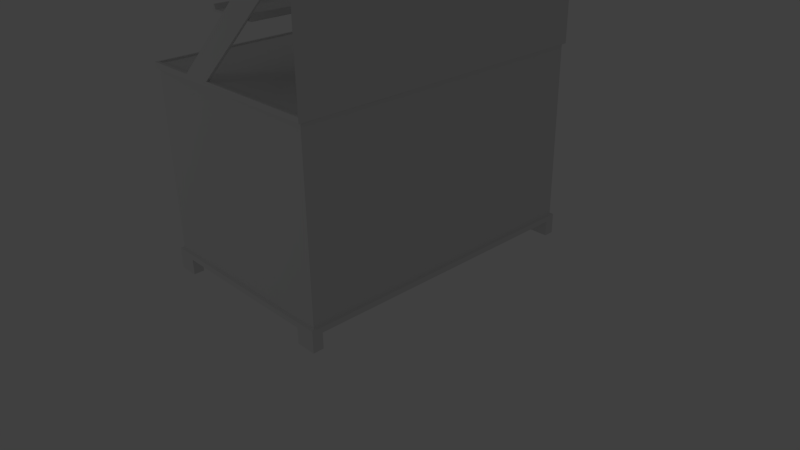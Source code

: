 # Source: Funfair_1.blend  (saved by Blender 2.75.0; exported with 4.5.12 LTS)
import bpy
from mathutils import Matrix  # noqa: F401  (used for matrix-valued properties, if any)

bpy.ops.wm.read_factory_settings(use_empty=True)
scene = bpy.context.scene
scene.name = 'Scene'

# ---- collections
col_collection_1 = bpy.data.collections.new('Collection 1'); scene.collection.children.link(col_collection_1)

# ---- materials (node trees are filled in below, after node groups)
mat_material = bpy.data.materials.new('Material')
mat_material.alpha_threshold = 0.0
mat_material.use_transparent_shadow = False
mat_material.roughness = 0.5
mat_material.line_color = (0.0, 0.0, 0.0, 1.0)

# ---- material node trees

# ---- world
world_world = bpy.data.worlds.new('World'); scene.world = world_world
world_world.color = (0.05088, 0.05088, 0.05088)
world_world.use_sun_shadow = False
world_world.sun_shadow_jitter_overblur = 0.0
world_world.cycles.sampling_method = 'MANUAL'
world_world.cycles.sample_map_resolution = 256

# ---- cameras
cam_camera = bpy.data.cameras.new('Camera')
cam_camera.clip_end = 100.0
cam_camera.lens = 35.0
cam_camera.sensor_width = 32.0
cam_camera.sensor_height = 18.0
cam_camera.ortho_scale = 7.314
cam_camera.dof.focus_distance = 0.0
cam_camera.dof.aperture_fstop = 128.0

# ---- lights
light_lamp = bpy.data.lights.new('Lamp', 'POINT')
light_lamp.transmission_factor = 0.0
light_lamp.cutoff_distance = 30.0
light_lamp.energy = 100.0
light_lamp.shadow_buffer_clip_start = 1.001
light_lamp.shadow_soft_size = 0.1
light_lamp.shadow_maximum_resolution = 0.006
light_lamp.use_absolute_resolution = True
light_lamp.cycles.use_multiple_importance_sampling = False

# ---- meshes
me_cube = bpy.data.meshes.new('Cube')
me_cube.from_pydata([(-0.02354, -0.98, -1.624), (-0.02354, -0.98, -1.684), (-0.02354, 0.98, -1.624), (-0.02354, 0.98, -1.684), (0.4682, -0.98, -1.624), (0.4682, -0.98, -1.684), (0.4682, 0.98, -1.624), (0.4682, 0.98, -1.684), (-0.007145, 0.98, -1.684), (0.4519, 0.98, -1.684), (0.4519, 0.98, -1.624), (-0.007145, 0.98, -1.624), (0.4519, -0.98, -1.684), (-0.007145, -0.98, -1.684), (-0.007145, -0.98, -1.624), (0.4519, -0.98, -1.624), (0.008155, 0.98, -1.644), (0.4366, 0.98, -1.644), (0.4366, 0.98, -1.624), (0.008155, 0.98, -1.624), (0.4366, -0.98, -1.644), (0.008155, -0.98, -1.644), (0.008155, -0.98, -1.624), (0.4366, -0.98, -1.624), (0.98, -0.98, -2.189), (-0.4894, -0.98, -1.0), (-0.4913, -1.0, -1.0), (-0.193, -1.0, -1.0), (0.98, 0.98, -2.5), (-0.4913, 0.9993, -1.0), (-0.1881, 0.9996, -1.0), (-0.4894, 0.98, -1.0), (1.0, 1.0, -0.9441), (1.0, -1.0, -0.9441), (-1.0, -1.0, -0.9441), (-1.0, 1.0, -0.9441), (1.0, 1.0, 1.0), (1.0, -1.0, 1.0), (-1.0, -1.0, 1.0), (-1.0, 1.0, 1.0), (0.98, 0.98, -1.0), (0.98, -0.98, -1.0), (-0.98, 0.98, -1.0), (-0.98, -0.98, -1.0), (1.0, 1.0, 0.9441), (1.0, -1.0, 0.9441), (-1.0, 1.0, 0.9441), (-1.0, -1.0, 0.9441), (0.98, 0.98, -0.9341), (0.98, -0.98, -0.9341), (-0.98, 0.98, -0.9341), (-0.98, -0.98, -0.9341), (0.98, 0.98, 0.9341), (0.98, -0.98, 0.9341), (-0.98, 0.98, 0.9341), (-0.98, -0.98, 0.9341), (1.0, 1.0, -1.0), (1.0, -1.0, -1.0), (-1.0, 1.0, -1.0), (-1.0, -1.0, -1.0), (0.98, 0.98, -0.9833), (0.98, -0.98, -0.9833), (-0.98, 0.98, -0.9833), (-0.98, -0.98, -0.9833), (1.0, 0.9336, -1.0), (1.0, -0.9331, -1.0), (-1.0, -0.9331, -1.0), (-1.0, 0.9336, -1.0), (1.0, 0.9336, 1.0), (1.0, -0.9331, 1.0), (-1.0, -0.9331, 1.0), (-1.0, 0.9336, 1.0), (1.0, 0.9336, -0.9441), (1.0, -0.9331, -0.9441), (-1.0, -0.9331, -0.9441), (-1.0, 0.9336, -0.9441), (1.0, 0.9336, 0.9441), (1.0, -0.9331, 0.9441), (-1.0, -0.9331, 0.9441), (-1.0, 0.9336, 0.9441), (0.98, 0.9149, -0.9341), (0.98, -0.9144, -0.9341), (-0.98, -0.9144, -0.9341), (-0.98, 0.9149, -0.9341), (0.98, 0.9149, 0.9341), (0.98, -0.9144, 0.9341), (-0.98, -0.9144, 0.9341), (-0.98, 0.9149, 0.9341), (0.98, 0.9149, -1.0), (0.98, -0.9144, -1.0), (-0.98, -0.9144, -1.0), (-0.98, 0.9149, -1.0), (0.98, 0.9149, -0.9833), (0.98, -0.9144, -0.9833), (-0.98, -0.9144, -0.9833), (-0.98, 0.9149, -0.9833), (0.8, 1.0, -1.0), (-0.8, 1.0, -1.0), (0.8, -1.0, -1.0), (-0.8, -1.0, -1.0), (0.8, 1.0, 1.0), (-0.8, 1.0, 1.0), (0.8, -1.0, 1.0), (-0.8, -1.0, 1.0), (0.8, 1.0, -0.9441), (-0.8, 1.0, -0.9441), (0.8, -1.0, -0.9441), (-0.8, -1.0, -0.9441), (0.8, 1.0, 0.9441), (-0.8, 1.0, 0.9441), (0.8, -1.0, 0.9441), (-0.8, -1.0, 0.9441), (0.784, 0.98, -0.9341), (-0.784, 0.98, -0.9341), (0.784, -0.98, -0.9341), (-0.784, -0.98, -0.9341), (0.784, 0.98, 0.9341), (-0.784, 0.98, 0.9341), (0.784, -0.98, 0.9341), (-0.784, -0.98, 0.9341), (0.784, 0.98, -1.0), (-0.784, 0.98, -1.0), (0.784, -0.98, -1.0), (-0.784, -0.98, -1.0), (0.784, 0.98, -0.9833), (-0.784, 0.98, -0.9833), (0.784, -0.98, -0.9833), (-0.784, -0.98, -0.9833), (0.784, 0.9149, -0.9833), (-0.784, 0.9149, -0.9833), (0.784, -0.9144, -0.9833), (-0.784, -0.9144, -0.9833), (-0.8, 0.9336, 1.0), (0.8, 0.9336, 1.0), (-0.8, -0.9331, 1.0), (0.8, -0.9331, 1.0), (1.0, -0.9331, 1.167), (1.0, -1.0, 1.167), (-0.8, 1.0, 1.167), (-1.0, 1.0, 1.167), (-0.8, -1.0, 1.167), (-1.0, -1.0, 1.167), (-1.0, 0.9336, 1.167), (1.0, 1.0, 1.167), (1.0, 0.9336, 1.167), (-1.0, -0.9331, 1.167), (0.8, 0.9336, 1.167), (0.8, -0.9331, 1.167), (0.8, 1.0, 1.167), (0.8, -1.0, 1.167), (-0.8, 0.9336, 1.167), (-0.8, -0.9331, 1.167), (1.0, -0.9331, -3.013), (1.0, -1.0, -3.167), (0.98, -0.9144, -3.013), (0.98, -0.98, -3.167), (0.98, 0.98, -3.167), (1.0, 1.0, -3.167), (1.0, 0.9336, -3.013), (0.98, 0.9149, -3.013), (1.0, -0.9331, -2.5), (1.0, -0.9331, -2.189), (1.0, -1.0, -2.189), (1.0, -1.0, -2.5), (0.98, -0.9144, -2.189), (0.98, -0.9144, -2.5), (0.98, -0.98, -2.5), (0.98, 0.98, -2.189), (0.98, 0.9149, -2.5), (0.98, 0.9149, -2.189), (1.0, 0.9336, -2.189), (1.0, 0.9336, -2.5), (1.0, 1.0, -2.5), (1.0, 1.0, -2.189), (-0.193, 1.0, 1.0), (-0.4994, 1.0, 1.0), (-0.193, -1.0, 1.0), (-0.4994, -1.0, 1.0), (-0.193, 1.0, -0.9441), (-0.4994, 1.0, -0.9441), (-0.193, -1.0, -0.9441), (-0.4994, -1.0, -0.9441), (-0.193, 1.0, 0.9441), (-0.4994, 1.0, 0.9441), (-0.193, -1.0, 0.9441), (-0.4994, -1.0, 0.9441), (-0.1891, 0.98, -0.9341), (-0.4894, 0.98, -0.9341), (-0.1891, -0.98, -0.9341), (-0.4894, -0.98, -0.9341), (-0.1891, 0.98, 0.9341), (-0.4894, 0.98, 0.9341), (-0.1891, -0.98, 0.9341), (-0.4894, -0.98, 0.9341), (-0.1891, 0.98, -1.0), (-0.1891, -0.98, -1.0), (-0.1891, 0.98, -0.9833), (-0.4894, 0.98, -0.9833), (-0.1891, -0.98, -0.9833), (-0.4894, -0.98, -0.9833), (-0.1891, 0.9149, -0.9833), (-0.4894, 0.9149, -0.9833), (-0.1891, -0.9144, -0.9833), (-0.4894, -0.9144, -0.9833), (-0.4994, 0.9336, 1.0), (-0.193, 0.9336, 1.0), (-0.4994, -0.9331, 1.0), (-0.193, -0.9331, 1.0)], [], [(1, 0, 2, 3), (9, 10, 6, 7), (7, 6, 4, 5), (13, 14, 0, 1), (15, 4, 6, 10), (13, 1, 3, 8), (5, 12, 9, 7), (21, 13, 8, 16), (0, 14, 11, 2), (23, 15, 10, 18), (5, 4, 15, 12), (21, 22, 14, 13), (3, 2, 11, 8), (17, 18, 10, 9), (8, 11, 19, 16), (16, 19, 18, 17), (12, 15, 23, 20), (20, 23, 22, 21), (14, 22, 19, 11), (22, 23, 18, 19), (12, 20, 17, 9), (20, 21, 16, 17), (89, 41, 61, 93), (135, 102, 149, 147), (81, 85, 53, 49), (115, 119, 55, 51), (83, 87, 54, 50), (117, 113, 50, 54), (73, 33, 57, 65), (104, 32, 56, 96), (107, 34, 59, 99), (75, 35, 58, 67), (76, 44, 36, 68), (109, 46, 39, 101), (110, 45, 37, 102), (78, 47, 38, 70), (81, 49, 33, 73), (112, 48, 32, 104), (115, 51, 34, 107), (83, 50, 35, 75), (84, 52, 44, 76), (117, 54, 46, 109), (118, 53, 45, 110), (86, 55, 47, 78), (121, 42, 58, 97), (122, 41, 57, 98), (90, 43, 59, 66), (131, 127, 63, 94), (91, 42, 62, 95), (120, 40, 60, 124), (123, 43, 63, 127), (43, 90, 94, 63), (90, 91, 95, 94), (125, 129, 95, 62), (129, 131, 94, 95), (42, 91, 67, 58), (91, 90, 66, 67), (166, 165, 154, 155), (160, 163, 153, 152), (54, 87, 79, 46), (87, 86, 78, 79), (53, 85, 77, 45), (85, 84, 76, 77), (51, 82, 74, 34), (82, 83, 75, 74), (48, 80, 72, 32), (80, 81, 73, 72), (46, 79, 71, 39), (79, 78, 70, 71), (45, 77, 69, 37), (77, 76, 68, 69), (34, 74, 66, 59), (74, 75, 67, 66), (32, 72, 64, 56), (72, 73, 65, 64), (51, 55, 86, 82), (82, 86, 87, 83), (48, 52, 84, 80), (80, 84, 85, 81), (101, 39, 139, 138), (132, 71, 70, 134), (40, 88, 92, 60), (88, 89, 93, 92), (68, 133, 135, 69), (204, 132, 134, 206), (133, 68, 144, 146), (175, 101, 132, 204), (92, 93, 130, 128), (201, 203, 131, 129), (60, 92, 128, 124), (197, 201, 129, 125), (41, 122, 126, 61), (42, 121, 125, 62), (194, 120, 124, 196), (93, 61, 126, 130), (203, 199, 127, 131), (43, 123, 99, 59), (40, 120, 96, 56), (55, 119, 111, 47), (192, 118, 110, 184), (52, 116, 108, 44), (191, 117, 109, 183), (49, 114, 106, 33), (189, 115, 107, 181), (50, 113, 105, 35), (186, 112, 104, 178), (47, 111, 103, 38), (184, 110, 102, 176), (44, 108, 100, 36), (183, 109, 101, 175), (33, 106, 98, 57), (35, 105, 97, 58), (52, 48, 112, 116), (191, 187, 113, 117), (49, 53, 118, 114), (189, 193, 119, 115), (37, 69, 136, 137), (206, 134, 103, 177), (151, 145, 141, 140), (138, 139, 142, 150), (143, 148, 146, 144), (136, 147, 149, 137), (36, 100, 148, 143), (38, 103, 140, 141), (69, 135, 147, 136), (103, 134, 151, 140), (100, 133, 146, 148), (39, 71, 142, 139), (132, 101, 138, 150), (102, 37, 137, 149), (71, 132, 150, 142), (68, 36, 143, 144), (134, 70, 145, 151), (70, 38, 141, 145), (159, 156, 157, 158), (155, 154, 152, 153), (154, 159, 158, 152), (172, 171, 158, 157), (165, 168, 159, 154), (171, 160, 152, 158), (163, 166, 155, 153), (64, 65, 161, 170), (170, 161, 160, 171), (89, 88, 169, 164), (164, 169, 168, 165), (40, 56, 173, 167), (56, 64, 170, 173), (173, 170, 171, 172), (65, 57, 162, 161), (161, 162, 163, 160), (88, 40, 167, 169), (135, 207, 176, 102), (207, 206, 177, 176), (114, 118, 192, 188), (188, 192, 193, 189), (116, 112, 186, 190), (190, 186, 187, 191), (108, 182, 174, 100), (182, 183, 175, 174), (111, 185, 177, 103), (185, 184, 176, 177), (113, 187, 179, 105), (187, 186, 178, 179), (114, 188, 180, 106), (188, 189, 181, 180), (116, 190, 182, 108), (190, 191, 183, 182), (119, 193, 185, 111), (193, 192, 184, 185), (130, 126, 198, 202), (202, 198, 199, 203), (122, 195, 198, 126), (124, 128, 200, 196), (196, 200, 201, 197), (128, 130, 202, 200), (200, 202, 203, 201), (100, 174, 205, 133), (174, 175, 204, 205), (133, 205, 207, 135), (205, 204, 206, 207), (24, 162, 163, 166), (162, 27, 26, 163), (27, 195, 25, 26), (195, 24, 166, 25), (166, 163, 26, 25), (195, 27, 162, 24), (173, 167, 28, 172), (167, 194, 31, 28), (194, 30, 29, 31), (30, 173, 172, 29), (172, 28, 31, 29), (30, 194, 167, 173), (168, 28, 156, 159), (25, 123, 127, 199), (195, 122, 98, 27), (31, 121, 97, 29), (181, 107, 99, 26), (178, 104, 96, 30), (28, 172, 157, 156), (57, 41, 24, 162), (41, 89, 164, 24), (24, 164, 165, 166), (169, 167, 28, 168), (105, 179, 29, 97), (179, 178, 30, 29), (106, 180, 27, 98), (180, 181, 26, 27), (120, 194, 30, 96), (123, 25, 26, 99), (121, 31, 197, 125), (31, 194, 196, 197), (195, 25, 199, 198)])
_uv = me_cube.uv_layers.new(name='UVMap')
_uv.uv.foreach_set('vector', [0.1611, 0.2038, 0.1602, 0.2027, 0.1876, 0.2026, 0.1862, 0.2037, 0.1665, 0.2006, 0.181, 0.2005, 0.175, 0.2018, 0.1698, 0.2016, 0.1698, 0.2016, 0.175, 0.2018, 0.156, 0.2009, 0.1536, 0.2058, 0.1609, 0.2044, 0.1576, 0.202, 0.1602, 0.2027, 0.1611, 0.2038, 0.1575, 0.1962, 0.156, 0.2009, 0.175, 0.2018, 0.181, 0.2005, 0.1609, 0.2044, 0.1611, 0.2038, 0.1862, 0.2037, 0.1864, 0.2043, 0.1536, 0.2058, 0.1616, 0.2056, 0.1665, 0.2006, 0.1698, 0.2016, 0.1571, 0.2049, 0.1609, 0.2044, 0.1864, 0.2043, 0.1903, 0.2049, 0.1602, 0.2027, 0.1576, 0.202, 0.1898, 0.202, 0.1876, 0.2026, 0.1557, 0.1935, 0.1575, 0.1962, 0.181, 0.2005, 0.1918, 0.1935, 0.1536, 0.2058, 0.156, 0.2009, 0.1575, 0.1962, 0.1616, 0.2056, 0.1571, 0.2049, 0.1557, 0.2014, 0.1576, 0.202, 0.1609, 0.2044, 0.1862, 0.2037, 0.1876, 0.2026, 0.1898, 0.202, 0.1864, 0.2043, 0.1668, 0.2003, 0.1918, 0.1935, 0.181, 0.2005, 0.1665, 0.2006, 0.1864, 0.2043, 0.1898, 0.202, 0.1918, 0.2014, 0.1903, 0.2049, 0.153, 0.1935, 0.1535, 0.1935, 0.1535, 0.2043, 0.153, 0.2043, 0.1616, 0.2056, 0.1575, 0.1962, 0.1557, 0.1935, 0.1687, 0.1942, 0.1037, 0.2043, 0.1032, 0.2043, 0.1032, 0.1935, 0.1037, 0.1935, 0.1576, 0.202, 0.1557, 0.2014, 0.1918, 0.2014, 0.1898, 0.202, 0.1557, 0.2014, 0.1557, 0.1935, 0.1918, 0.1935, 0.1918, 0.2014, 0.1616, 0.2056, 0.1687, 0.1942, 0.1668, 0.2003, 0.1665, 0.2006, 0.4748, 0.8545, 0.4748, 0.7717, 0.8538, 0.7717, 0.8538, 0.8545, 0.4978, 0.2847, 0.4987, 0.2672, 0.5083, 0.2788, 0.5028, 0.2849, 0.1537, 0.1501, 0.1532, 0.1499, 0.1538, 0.1493, 0.1538, 0.1493, 0.7347, 0.8933, 0.5023, 0.891, 0.5024, 0.8829, 0.7348, 0.8851, 0.7344, 0.9259, 0.502, 0.9237, 0.5022, 0.8993, 0.7347, 0.9015, 0.7338, 0.991, 0.5014, 0.9887, 0.5014, 0.9807, 0.7339, 0.9829, 0.5017, 0.9563, 0.7341, 0.9585, 0.7339, 0.9829, 0.5014, 0.9807, 0.1232, 0.1211, 0.1211, 0.1217, 0.1195, 0.12, 0.1226, 0.1189, 0.1995, 0.1287, 0.1979, 0.1228, 0.1992, 0.121, 0.2017, 0.1281, 0.1226, 0.1856, 0.1268, 0.1894, 0.1265, 0.1905, 0.121, 0.1872, 0.1915, 0.1874, 0.193, 0.1871, 0.1936, 0.188, 0.1921, 0.1893, 0.1657, 0.1482, 0.166, 0.1484, 0.1659, 0.1486, 0.1656, 0.1486, 0.1667, 0.162, 0.1658, 0.1627, 0.1657, 0.1625, 0.1664, 0.1617, 0.1528, 0.1496, 0.1537, 0.1489, 0.1538, 0.1491, 0.1532, 0.1499, 0.1547, 0.1626, 0.1544, 0.1624, 0.1545, 0.1622, 0.1548, 0.1622, 0.1239, 0.1218, 0.1218, 0.1223, 0.1211, 0.1217, 0.1232, 0.1211, 0.1989, 0.1293, 0.1973, 0.1233, 0.1979, 0.1228, 0.1995, 0.1287, 0.1227, 0.1848, 0.1271, 0.1888, 0.1268, 0.1894, 0.1226, 0.1856, 0.1909, 0.1868, 0.1927, 0.1865, 0.193, 0.1871, 0.1915, 0.1874, 0.1656, 0.1479, 0.1661, 0.1483, 0.166, 0.1484, 0.1657, 0.1482, 0.1669, 0.162, 0.1658, 0.1629, 0.1658, 0.1627, 0.1667, 0.162, 0.1526, 0.1495, 0.1536, 0.1487, 0.1537, 0.1489, 0.1528, 0.1496, 0.1549, 0.1628, 0.1544, 0.1625, 0.1544, 0.1624, 0.1547, 0.1626, 0.1992, 0.185, 0.1941, 0.1887, 0.1936, 0.188, 0.1985, 0.185, 0.1165, 0.1278, 0.1186, 0.1205, 0.1195, 0.12, 0.1174, 0.1273, 0.1286, 0.1926, 0.1261, 0.1912, 0.1265, 0.1905, 0.128, 0.1916, 0.7999, 0.7278, 0.8081, 0.7277, 0.8083, 0.7524, 0.8001, 0.7525, 0.1916, 0.1903, 0.1941, 0.1887, 0.1944, 0.1892, 0.1918, 0.1911, 0.2026, 0.1286, 0.2002, 0.1215, 0.2008, 0.1213, 0.2032, 0.1284, 0.1201, 0.1873, 0.1261, 0.1912, 0.1257, 0.1918, 0.1197, 0.1877, 0.1261, 0.1912, 0.1286, 0.1926, 0.1284, 0.1934, 0.1257, 0.1918, 0.1286, 0.1926, 0.1916, 0.1903, 0.1918, 0.1911, 0.1284, 0.1934, 0.5617, 0.7302, 0.5699, 0.7301, 0.5701, 0.7547, 0.5619, 0.7548, 0.5699, 0.7301, 0.7999, 0.7278, 0.8001, 0.7525, 0.5701, 0.7547, 0.1941, 0.1887, 0.1916, 0.1903, 0.1921, 0.1893, 0.1936, 0.188, 0.1916, 0.1903, 0.1286, 0.1926, 0.128, 0.1916, 0.1921, 0.1893, 0.1505, 0.2406, 0.1502, 0.255, 0.03866, 0.2537, 0.005247, 0.2391, 0.1154, 0.05177, 0.1123, 0.05226, 0.1032, 0.01518, 0.1098, 0.0243, 0.1658, 0.1629, 0.1652, 0.1631, 0.1654, 0.1629, 0.1658, 0.1627, 0.1652, 0.1631, 0.1549, 0.1628, 0.1547, 0.1626, 0.1654, 0.1629, 0.1536, 0.1487, 0.1542, 0.1484, 0.1541, 0.1487, 0.1537, 0.1489, 0.1542, 0.1484, 0.1656, 0.1479, 0.1657, 0.1482, 0.1541, 0.1487, 0.1271, 0.1888, 0.129, 0.189, 0.1285, 0.1896, 0.1268, 0.1894, 0.129, 0.189, 0.1909, 0.1868, 0.1915, 0.1874, 0.1285, 0.1896, 0.1973, 0.1233, 0.1954, 0.1229, 0.196, 0.1222, 0.1979, 0.1228, 0.1954, 0.1229, 0.1239, 0.1218, 0.1232, 0.1211, 0.196, 0.1222, 0.1658, 0.1627, 0.1654, 0.1629, 0.1654, 0.1625, 0.1657, 0.1625, 0.1654, 0.1629, 0.1547, 0.1626, 0.1548, 0.1622, 0.1654, 0.1625, 0.1537, 0.1489, 0.1541, 0.1487, 0.1541, 0.1491, 0.1538, 0.1491, 0.1541, 0.1487, 0.1657, 0.1482, 0.1656, 0.1486, 0.1541, 0.1491, 0.1268, 0.1894, 0.1285, 0.1896, 0.128, 0.1916, 0.1265, 0.1905, 0.1285, 0.1896, 0.1915, 0.1874, 0.1921, 0.1893, 0.128, 0.1916, 0.1979, 0.1228, 0.196, 0.1222, 0.1964, 0.1202, 0.1992, 0.121, 0.196, 0.1222, 0.1232, 0.1211, 0.1226, 0.1189, 0.1964, 0.1202, 0.7347, 0.9015, 0.5022, 0.8993, 0.5023, 0.8911, 0.7347, 0.8934, 0.4474, 0.9849, 0.00917, 0.988, 0.00496, 0.6811, 0.4432, 0.6781, 0.7343, 0.9341, 0.5019, 0.9318, 0.502, 0.9237, 0.7344, 0.926, 0.1954, 0.1229, 0.1656, 0.1479, 0.1542, 0.1484, 0.1239, 0.1218, 0.1664, 0.1617, 0.1657, 0.1625, 0.1657, 0.1623, 0.1657, 0.1623, 0.1658, 0.1615, 0.1654, 0.1625, 0.1548, 0.1622, 0.1544, 0.1612, 0.4934, 0.6498, 0.4928, 0.6328, 0.4978, 0.6328, 0.4979, 0.6498, 0.4928, 0.6328, 0.4978, 0.2847, 0.5028, 0.2849, 0.4978, 0.6328, 0.1656, 0.1486, 0.166, 0.1497, 0.1537, 0.1501, 0.1541, 0.1491, 0.1667, 0.1593, 0.1658, 0.1615, 0.1544, 0.1612, 0.1535, 0.1592, 0.166, 0.1497, 0.1656, 0.1486, 0.1659, 0.1489, 0.1659, 0.1489, 0.1671, 0.1595, 0.1664, 0.1617, 0.1658, 0.1615, 0.1667, 0.1593, 0.5702, 0.2549, 0.8001, 0.2526, 0.7979, 0.4807, 0.5679, 0.4818, 0.5695, 0.6931, 0.7995, 0.6908, 0.7999, 0.7278, 0.5699, 0.7301, 0.562, 0.2549, 0.5702, 0.2549, 0.5679, 0.4818, 0.5598, 0.533, 0.5613, 0.6931, 0.5695, 0.6931, 0.5699, 0.7301, 0.5617, 0.7302, 0.1186, 0.1205, 0.1165, 0.1278, 0.1158, 0.1276, 0.118, 0.1203, 0.1941, 0.1887, 0.1992, 0.185, 0.1996, 0.1854, 0.1944, 0.1892, 0.2079, 0.1664, 0.2026, 0.1286, 0.2032, 0.1284, 0.2086, 0.1665, 0.8001, 0.2526, 0.8084, 0.2525, 0.8062, 0.5306, 0.7979, 0.4807, 0.7995, 0.6908, 0.8077, 0.6907, 0.8081, 0.7277, 0.7999, 0.7278, 0.1261, 0.1912, 0.1201, 0.1873, 0.121, 0.1872, 0.1265, 0.1905, 0.2002, 0.1215, 0.2026, 0.1286, 0.2017, 0.1281, 0.1992, 0.121, 0.1544, 0.1625, 0.1535, 0.1617, 0.1536, 0.1617, 0.1544, 0.1624, 0.1521, 0.1572, 0.1526, 0.1495, 0.1528, 0.1496, 0.1522, 0.1572, 0.1661, 0.1483, 0.167, 0.1492, 0.1668, 0.1492, 0.166, 0.1484, 0.1678, 0.1596, 0.1669, 0.162, 0.1667, 0.162, 0.1676, 0.1596, 0.1218, 0.1223, 0.12, 0.1283, 0.1194, 0.1277, 0.1211, 0.1217, 0.1172, 0.1771, 0.1227, 0.1848, 0.1226, 0.1856, 0.1166, 0.1777, 0.1927, 0.1865, 0.1968, 0.1828, 0.197, 0.1835, 0.193, 0.1871, 0.2044, 0.1663, 0.1989, 0.1293, 0.1995, 0.1287, 0.2052, 0.1665, 0.1544, 0.1624, 0.1536, 0.1617, 0.1539, 0.1615, 0.1545, 0.1622, 0.1522, 0.1572, 0.1528, 0.1496, 0.1532, 0.1499, 0.1527, 0.1571, 0.166, 0.1484, 0.1668, 0.1492, 0.1665, 0.1494, 0.1659, 0.1486, 0.1676, 0.1596, 0.1667, 0.162, 0.1664, 0.1617, 0.1671, 0.1595, 0.1211, 0.1217, 0.1194, 0.1277, 0.1174, 0.1273, 0.1195, 0.12, 0.193, 0.1871, 0.197, 0.1835, 0.1985, 0.185, 0.1936, 0.188, 0.5019, 0.9318, 0.7343, 0.9341, 0.7341, 0.9585, 0.5017, 0.9562, 0.4599, 0.007691, 0.4622, 0.2426, 0.4252, 0.2429, 0.4229, 0.008054, 0.7348, 0.8851, 0.5024, 0.8829, 0.5026, 0.8585, 0.7351, 0.8608, 0.7828, 0.2394, 0.7805, 0.004544, 0.8176, 0.004181, 0.8199, 0.239, 0.1538, 0.1491, 0.1541, 0.1491, 0.1538, 0.1493, 0.1538, 0.1493, 0.1535, 0.1592, 0.1544, 0.1612, 0.1539, 0.1615, 0.1531, 0.1594, 0.1545, 0.1619, 0.1545, 0.1619, 0.1545, 0.162, 0.1545, 0.1619, 0.1657, 0.1623, 0.1657, 0.1623, 0.1657, 0.1623, 0.1657, 0.1623, 0.1659, 0.1489, 0.1659, 0.1489, 0.1659, 0.1489, 0.1659, 0.1489, 0.1538, 0.1493, 0.1538, 0.1493, 0.1538, 0.1493, 0.1538, 0.1493, 0.1659, 0.1486, 0.1665, 0.1494, 0.1659, 0.1489, 0.1659, 0.1489, 0.1545, 0.1622, 0.1539, 0.1615, 0.1545, 0.1619, 0.1545, 0.162, 0.1541, 0.1491, 0.1537, 0.1501, 0.1538, 0.1493, 0.1538, 0.1493, 0.1539, 0.1615, 0.1544, 0.1612, 0.1545, 0.1619, 0.1545, 0.1619, 0.1665, 0.1494, 0.166, 0.1497, 0.1659, 0.1489, 0.1659, 0.1489, 0.1657, 0.1625, 0.1654, 0.1625, 0.1657, 0.1623, 0.1657, 0.1623, 0.1658, 0.1615, 0.1664, 0.1617, 0.1657, 0.1623, 0.1657, 0.1623, 0.1532, 0.1499, 0.1538, 0.1491, 0.1538, 0.1493, 0.1538, 0.1493, 0.1654, 0.1625, 0.1658, 0.1615, 0.1657, 0.1623, 0.1657, 0.1623, 0.1656, 0.1486, 0.1659, 0.1486, 0.1659, 0.1489, 0.1659, 0.1489, 0.1544, 0.1612, 0.1548, 0.1622, 0.1545, 0.1619, 0.1545, 0.1619, 0.1548, 0.1622, 0.1545, 0.1622, 0.1545, 0.162, 0.1545, 0.1619, 0.2089, 0.02265, 0.2157, 0.01457, 0.2172, 0.01519, 0.2104, 0.02392, 0.1047, 0.01457, 0.1114, 0.02292, 0.1098, 0.0243, 0.1032, 0.01518, 0.1114, 0.02292, 0.2089, 0.02265, 0.2104, 0.02392, 0.1098, 0.0243, 0.2072, 0.05315, 0.204, 0.05261, 0.2104, 0.02392, 0.2172, 0.01519, 0.1502, 0.255, 0.1498, 0.6485, 0.03864, 0.6489, 0.03866, 0.2537, 0.204, 0.05261, 0.1154, 0.05177, 0.1098, 0.0243, 0.2104, 0.02392, 0.1505, 0.2344, 0.1505, 0.2406, 0.005247, 0.2391, 0.005308, 0.2329, 0.1964, 0.1202, 0.1226, 0.1189, 0.1165, 0.06622, 0.2027, 0.06734, 0.2027, 0.06734, 0.1165, 0.06622, 0.1154, 0.05177, 0.204, 0.05261, 0.4978, 0.2847, 0.4928, 0.6328, 0.2179, 0.6475, 0.2186, 0.2573, 0.2186, 0.2573, 0.2179, 0.6475, 0.1498, 0.6485, 0.1502, 0.255, 0.4934, 0.6498, 0.4937, 0.6564, 0.2187, 0.6686, 0.2184, 0.6621, 0.1992, 0.121, 0.1964, 0.1202, 0.2027, 0.06734, 0.2057, 0.06767, 0.2057, 0.06767, 0.2027, 0.06734, 0.204, 0.05261, 0.2072, 0.05315, 0.1226, 0.1189, 0.1195, 0.12, 0.1135, 0.0665, 0.1165, 0.06622, 0.1165, 0.06622, 0.1135, 0.0665, 0.1123, 0.05226, 0.1154, 0.05177, 0.4928, 0.6328, 0.4934, 0.6498, 0.2184, 0.6621, 0.2179, 0.6475, 0.1537, 0.1501, 0.1531, 0.1571, 0.1527, 0.1571, 0.1532, 0.1499, 0.1531, 0.1571, 0.1535, 0.1592, 0.1531, 0.1594, 0.1527, 0.1571, 0.6227, 0.241, 0.6204, 0.006115, 0.7428, 0.004915, 0.7451, 0.2398, 0.7451, 0.2398, 0.7428, 0.004915, 0.7805, 0.004544, 0.7828, 0.2394, 0.62, 0.00612, 0.6223, 0.241, 0.4999, 0.2422, 0.4976, 0.00732, 0.4976, 0.00732, 0.4999, 0.2422, 0.4622, 0.2426, 0.4599, 0.007691, 0.1668, 0.1492, 0.168, 0.1571, 0.1675, 0.1571, 0.1665, 0.1494, 0.168, 0.1571, 0.1676, 0.1596, 0.1671, 0.1595, 0.1675, 0.1571, 0.1536, 0.1617, 0.1527, 0.1595, 0.1531, 0.1594, 0.1539, 0.1615, 0.1527, 0.1595, 0.1522, 0.1572, 0.1527, 0.1571, 0.1531, 0.1594, 0.1968, 0.1828, 0.202, 0.1754, 0.2025, 0.176, 0.197, 0.1835, 0.202, 0.1754, 0.2044, 0.1663, 0.2052, 0.1665, 0.2025, 0.176, 0.12, 0.1283, 0.1147, 0.1675, 0.1139, 0.1677, 0.1194, 0.1277, 0.1147, 0.1675, 0.1172, 0.1771, 0.1166, 0.1777, 0.1139, 0.1677, 0.167, 0.1492, 0.1681, 0.1571, 0.168, 0.1571, 0.1668, 0.1492, 0.1681, 0.1571, 0.1678, 0.1596, 0.1676, 0.1596, 0.168, 0.1571, 0.1535, 0.1617, 0.1525, 0.1595, 0.1527, 0.1595, 0.1536, 0.1617, 0.1525, 0.1595, 0.1521, 0.1572, 0.1522, 0.1572, 0.1527, 0.1595, 0.7979, 0.4807, 0.8062, 0.5306, 0.8074, 0.653, 0.7991, 0.5968, 0.7991, 0.5968, 0.8074, 0.653, 0.8077, 0.6907, 0.7995, 0.6908, 0.1165, 0.1278, 0.111, 0.1676, 0.1103, 0.1677, 0.1158, 0.1276, 0.5598, 0.533, 0.5679, 0.4818, 0.5691, 0.5979, 0.561, 0.6554, 0.561, 0.6554, 0.5691, 0.5979, 0.5695, 0.6931, 0.5613, 0.6931, 0.5679, 0.4818, 0.7979, 0.4807, 0.7991, 0.5968, 0.5691, 0.5979, 0.5691, 0.5979, 0.7991, 0.5968, 0.7995, 0.6908, 0.5695, 0.6931, 0.1665, 0.1494, 0.1675, 0.1571, 0.1671, 0.157, 0.166, 0.1497, 0.1675, 0.1571, 0.1671, 0.1595, 0.1667, 0.1593, 0.1671, 0.157, 0.166, 0.1497, 0.1671, 0.157, 0.1531, 0.1571, 0.1537, 0.1501, 0.1671, 0.157, 0.1667, 0.1593, 0.1535, 0.1592, 0.1531, 0.1571, 0.828, 0.004398, 0.8315, 0.004666, 0.8286, 0.04368, 0.8251, 0.04342, 0.5165, 0.7139, 0.5208, 0.4505, 0.5299, 0.4145, 0.5311, 0.7524, 0.5471, 0.2447, 0.5465, 0.2422, 0.5843, 0.2418, 0.5846, 0.2443, 0.5572, 0.4538, 0.559, 0.7131, 0.5451, 0.7491, 0.5479, 0.4191, 0.5451, 0.7491, 0.5311, 0.7524, 0.5299, 0.4145, 0.5479, 0.4191, 0.5572, 0.4538, 0.5208, 0.4505, 0.5165, 0.7139, 0.559, 0.7131, 0.825, 0.04388, 0.8286, 0.04414, 0.8256, 0.08316, 0.8221, 0.08289, 0.1835, 0.2088, 0.1317, 0.2089, 0.1247, 0.2072, 0.1907, 0.2059, 0.5466, 0.2476, 0.5464, 0.2452, 0.5846, 0.2448, 0.5844, 0.2472, 0.1316, 0.2073, 0.1841, 0.2059, 0.1918, 0.2088, 0.1243, 0.2092, 0.1918, 0.2088, 0.1907, 0.2059, 0.1247, 0.2072, 0.1243, 0.2092, 0.1316, 0.2073, 0.1317, 0.2089, 0.1835, 0.2088, 0.1841, 0.2059, 0.1498, 0.6485, 0.1499, 0.6627, 0.005246, 0.6631, 0.03864, 0.6489, 0.114, 0.1785, 0.1201, 0.1873, 0.1197, 0.1877, 0.1134, 0.1788, 0.111, 0.1676, 0.1165, 0.1278, 0.1174, 0.1273, 0.1118, 0.1678, 0.205, 0.1768, 0.1992, 0.185, 0.1985, 0.185, 0.2044, 0.1765, 0.1166, 0.1777, 0.1226, 0.1856, 0.121, 0.1872, 0.1147, 0.1783, 0.2052, 0.1665, 0.1995, 0.1287, 0.2017, 0.1281, 0.2072, 0.1664, 0.1499, 0.6627, 0.15, 0.6688, 0.005263, 0.6692, 0.005246, 0.6631, 0.4993, 0.2606, 0.4987, 0.2672, 0.2195, 0.2424, 0.2201, 0.2357, 0.4987, 0.2672, 0.4978, 0.2847, 0.2186, 0.2573, 0.2195, 0.2424, 0.2195, 0.2424, 0.2186, 0.2573, 0.1502, 0.255, 0.1505, 0.2406, 0.2179, 0.6475, 0.2184, 0.6621, 0.1499, 0.6627, 0.1498, 0.6485, 0.197, 0.1835, 0.2025, 0.176, 0.2044, 0.1765, 0.1985, 0.185, 0.2025, 0.176, 0.2052, 0.1665, 0.2072, 0.1664, 0.2044, 0.1765, 0.1194, 0.1277, 0.1139, 0.1677, 0.1118, 0.1678, 0.1174, 0.1273, 0.1139, 0.1677, 0.1166, 0.1777, 0.1147, 0.1783, 0.1118, 0.1678, 0.2026, 0.1286, 0.2079, 0.1664, 0.2072, 0.1664, 0.2017, 0.1281, 0.1201, 0.1873, 0.114, 0.1785, 0.1147, 0.1783, 0.121, 0.1872, 0.1992, 0.185, 0.205, 0.1768, 0.2055, 0.177, 0.1996, 0.1854, 0.205, 0.1768, 0.2079, 0.1664, 0.2086, 0.1665, 0.2055, 0.177, 0.111, 0.1676, 0.114, 0.1785, 0.1134, 0.1788, 0.1103, 0.1677])
me_cube.materials.append(mat_material)
me_cube.use_remesh_preserve_volume = False
me_cube.use_remesh_preserve_attributes = False
me_cube.use_mirror_vertex_groups = False
me_cube.update()

# ---- objects
ob_booth = bpy.data.objects.new('Booth', me_cube)
ob_lamp = bpy.data.objects.new('Lamp', light_lamp)
ob_camera = bpy.data.objects.new('Camera', cam_camera)

# ---- transforms, parenting, visibility, modifiers, constraints
ob_booth.location = (0.0, 0.0, 1.475)
ob_booth.scale = (1.3, 2.0, -1.2)
ob_booth.lock_rotations_4d = False
ob_booth.empty_display_type = 'ARROWS'
ob_booth.lineart.crease_threshold = 0.0
ob_lamp.location = (-6.939, -14.37, 5.904)
ob_lamp.rotation_euler = (0.6503, 0.05522, 1.866)
ob_lamp.lock_rotations_4d = False
ob_lamp.empty_display_type = 'ARROWS'
ob_lamp.color = (0.0, 0.0, 0.0, 0.0)
ob_lamp.lineart.crease_threshold = 0.0
ob_camera.location = (7.481, -6.508, 5.344)
ob_camera.rotation_euler = (1.109, 0.01082, 0.8149)
ob_camera.lock_rotations_4d = False
ob_camera.empty_display_type = 'ARROWS'
ob_camera.color = (0.0, 0.0, 0.0, 0.0)
ob_camera.display_type = 'WIRE'
ob_camera.lineart.crease_threshold = 0.0

# ---- collection membership
col_collection_1.objects.link(ob_booth)
col_collection_1.objects.link(ob_lamp)
col_collection_1.objects.link(ob_camera)

# ---- scene / render settings (as saved in the file)
scene.camera = ob_camera
scene.frame_start = 1; scene.frame_end = 250; scene.frame_set(2)
scene.render.engine = 'BLENDER_EEVEE_NEXT'
scene.render.resolution_percentage = 50
scene.render.dither_intensity = 0.0
scene.cycles.use_denoising = False
scene.cycles.samples = 10
scene.cycles.sampling_pattern = 'TABULATED_SOBOL'
scene.cycles.light_sampling_threshold = 0.0
scene.cycles.use_adaptive_sampling = False
scene.cycles.use_light_tree = False
scene.cycles.blur_glossy = 0.0
scene.cycles.pixel_filter_type = 'GAUSSIAN'
scene.cycles.sample_clamp_indirect = 0.0
scene.view_settings.view_transform = 'Standard'
bpy.context.view_layer.update()
